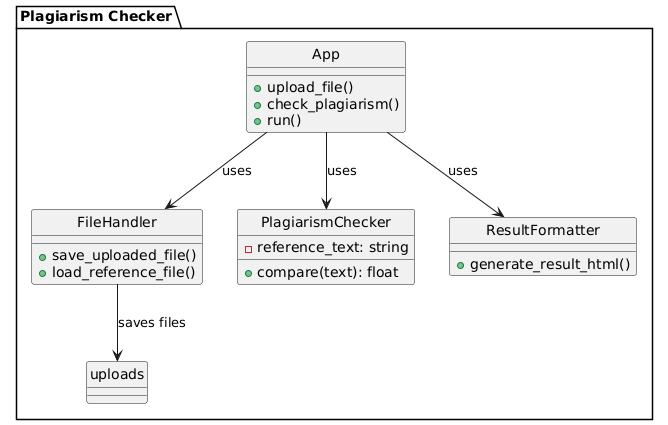

The diagram above was rendered by PlantUML. Its source (embedded in the PNG):
@startuml
skinparam style strictuml

package "Plagiarism Checker" {

  class App {
    +upload_file()
    +check_plagiarism()
    +run()
  }

  class FileHandler {
    +save_uploaded_file()
    +load_reference_file()
  }

  class PlagiarismChecker {
    -reference_text: string
    +compare(text): float
  }

  class ResultFormatter {
    +generate_result_html()
  }

  App --> FileHandler : uses
  App --> PlagiarismChecker : uses
  App --> ResultFormatter : uses
  FileHandler --> uploads : saves files
}
@enduml